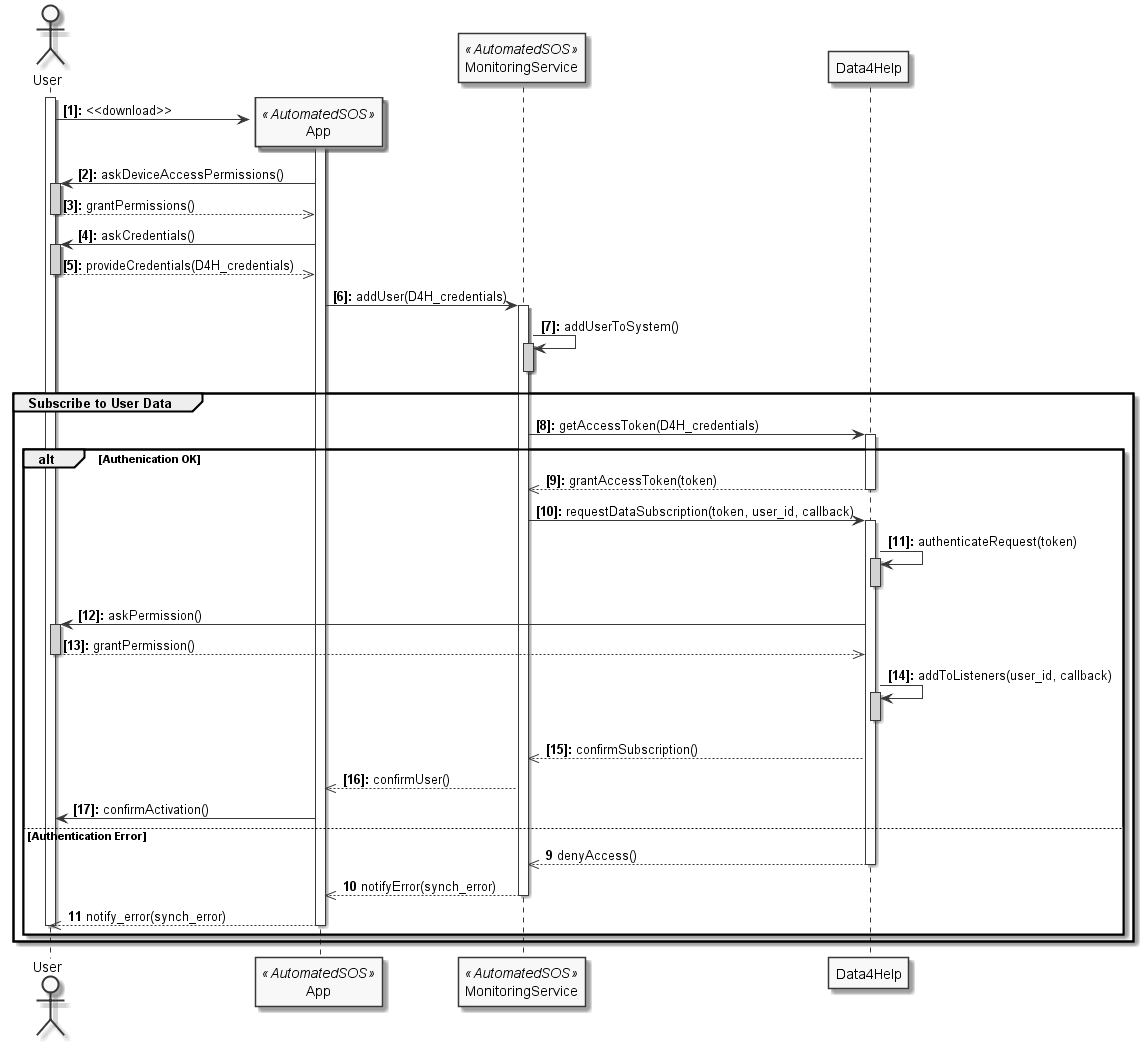

The diagram above was rendered by PlantUML. Its source (embedded in the PNG):
@startuml

autonumber "<b>[0]:</b>"
skinparam monochrome  true

actor User
participant App<<AutomatedSOS>>
participant MonitoringService<<AutomatedSOS>>
participant Data4Help
activate User

create App
activate App
User -> App : <<download>>

App -> User : askDeviceAccessPermissions()
activate User #lightgrey
User -->> App : grantPermissions()
deactivate User

App -> User : askCredentials()
activate User #lightgrey
User -->> App : provideCredentials(D4H_credentials)
deactivate User


App -> MonitoringService : addUser(D4H_credentials)
activate MonitoringService
MonitoringService -> MonitoringService: addUserToSystem()
activate MonitoringService  #lightgrey
deactivate MonitoringService


group Subscribe to User Data
	MonitoringService -> Data4Help : getAccessToken(D4H_credentials)
	activate Data4Help

alt Authenication OK
	Data4Help -->> MonitoringService : grantAccessToken(token)
	deactivate Data4Help
	MonitoringService -> Data4Help : requestDataSubscription(token, user_id, callback)
	activate Data4Help
	Data4Help -> Data4Help : authenticateRequest(token)
	activate Data4Help #lightgrey
	deactivate Data4Help
	Data4Help -> User : askPermission()
	activate User #lightgrey
	User -->> Data4Help : grantPermission()
	deactivate User
	Data4Help -> Data4Help : addToListeners(user_id, callback)
	activate Data4Help #lightgrey
	deactivate Data4Help
	Data4Help -->> MonitoringService : confirmSubscription()

	MonitoringService -->> App : confirmUser()

	App -> User : confirmActivation()

else Authentication Error
	autonumber 9
	Data4Help -->> MonitoringService : denyAccess()
	deactivate Data4Help

	MonitoringService -->> App : notifyError(synch_error)
	deactivate MonitoringService

	App -->> User : notify_error(synch_error)
	deactivate App
	deactivate User
end
end

deactivate App
deactivate User
@enduml